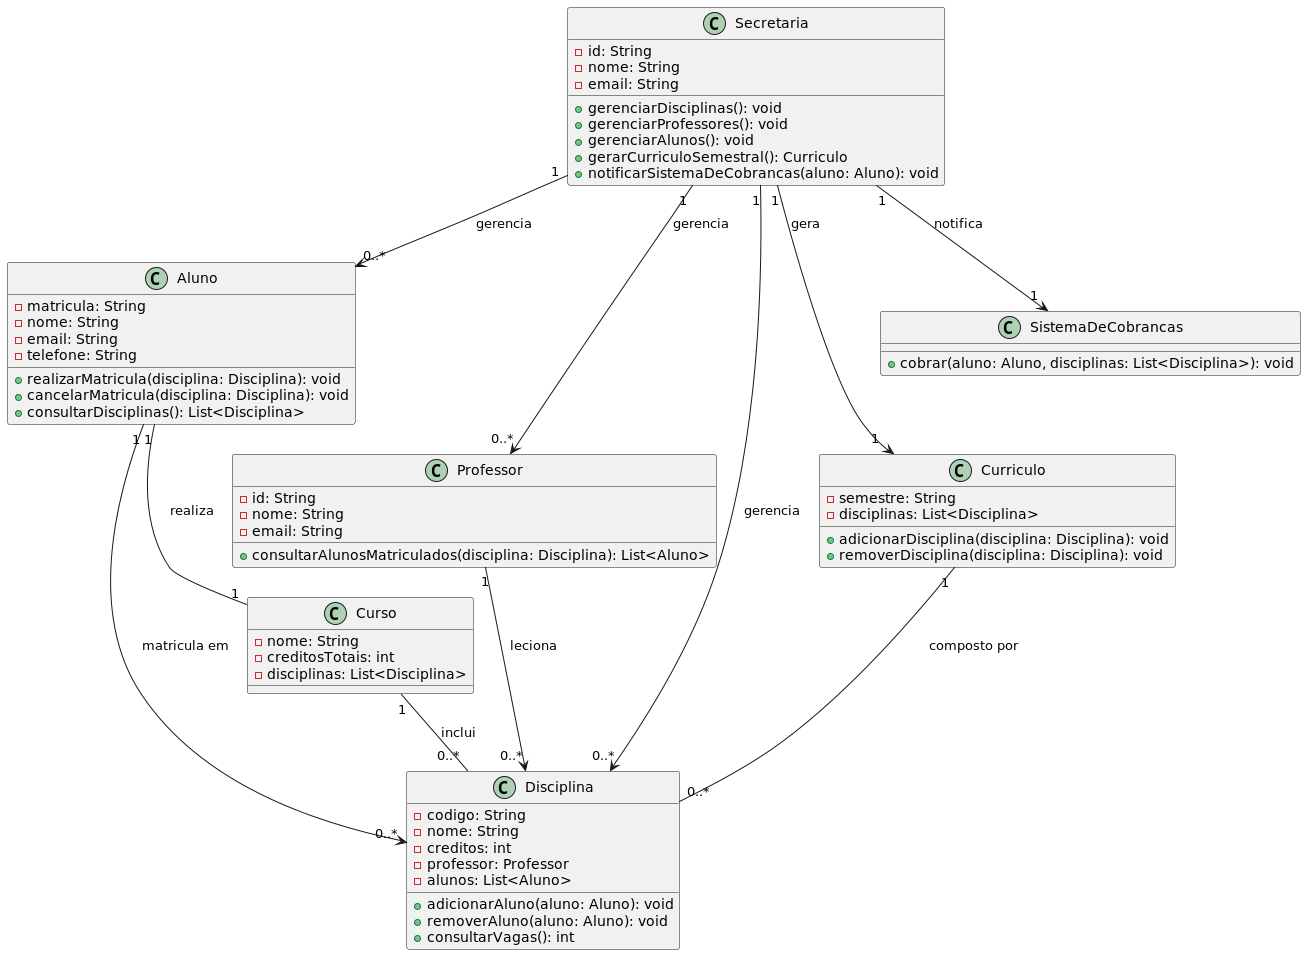

The diagram above was rendered by PlantUML. Its source (embedded in the PNG):
@startuml

' Classes principais
class Aluno {
    - matricula: String
    - nome: String
    - email: String
    - telefone: String
    + realizarMatricula(disciplina: Disciplina): void
    + cancelarMatricula(disciplina: Disciplina): void
    + consultarDisciplinas(): List<Disciplina>
}

class Professor {
    - id: String
    - nome: String
    - email: String
    + consultarAlunosMatriculados(disciplina: Disciplina): List<Aluno>
}

class Secretaria {
    - id: String
    - nome: String
    - email: String
    + gerenciarDisciplinas(): void
    + gerenciarProfessores(): void
    + gerenciarAlunos(): void
    + gerarCurriculoSemestral(): Curriculo
    + notificarSistemaDeCobrancas(aluno: Aluno): void
}

class Disciplina {
    - codigo: String
    - nome: String
    - creditos: int
    - professor: Professor
    - alunos: List<Aluno>
    + adicionarAluno(aluno: Aluno): void
    + removerAluno(aluno: Aluno): void
    + consultarVagas(): int
}

class Curso {
    - nome: String
    - creditosTotais: int
    - disciplinas: List<Disciplina>
}

class Curriculo {
    - semestre: String
    - disciplinas: List<Disciplina>
    + adicionarDisciplina(disciplina: Disciplina): void
    + removerDisciplina(disciplina: Disciplina): void
}

class SistemaDeCobrancas {
    + cobrar(aluno: Aluno, disciplinas: List<Disciplina>): void
}

' Associações

' Relacionamento entre Aluno e Disciplina (Aluno se matricula em várias Disciplinas)
Aluno "1" --> "0..*" Disciplina : "matricula em"

' Relacionamento entre Aluno e Curso (Aluno está associado a um Curso)
Aluno "1" -- "1" Curso : "realiza"

' Relacionamento entre Professor e Disciplina (Professor leciona várias Disciplinas)
Professor "1" --> "0..*" Disciplina : "leciona"

' Relacionamento entre Secretaria e Disciplina (Secretaria gerencia várias Disciplinas)
Secretaria "1" --> "0..*" Disciplina : "gerencia"

' Relacionamento entre Secretaria e Professor (Secretaria gerencia vários Professores)
Secretaria "1" --> "0..*" Professor : "gerencia"

' Relacionamento entre Secretaria e Aluno (Secretaria gerencia vários Alunos)
Secretaria "1" --> "0..*" Aluno : "gerencia"

' Relacionamento entre Secretaria e Curriculo (Secretaria gera um Curriculo)
Secretaria "1" --> "1" Curriculo : "gera"

' Relacionamento entre Secretaria e Sistema de Cobranças (Secretaria notifica o Sistema de Cobranças)
Secretaria "1" --> "1" SistemaDeCobrancas : "notifica"

' Relacionamento entre Curso e Disciplina (Curso inclui várias Disciplinas)
Curso "1" -- "0..*" Disciplina : "inclui"

' Relacionamento entre Curriculo e Disciplina (Curriculo é composto por várias Disciplinas)
Curriculo "1" -- "0..*" Disciplina : "composto por"

@enduml